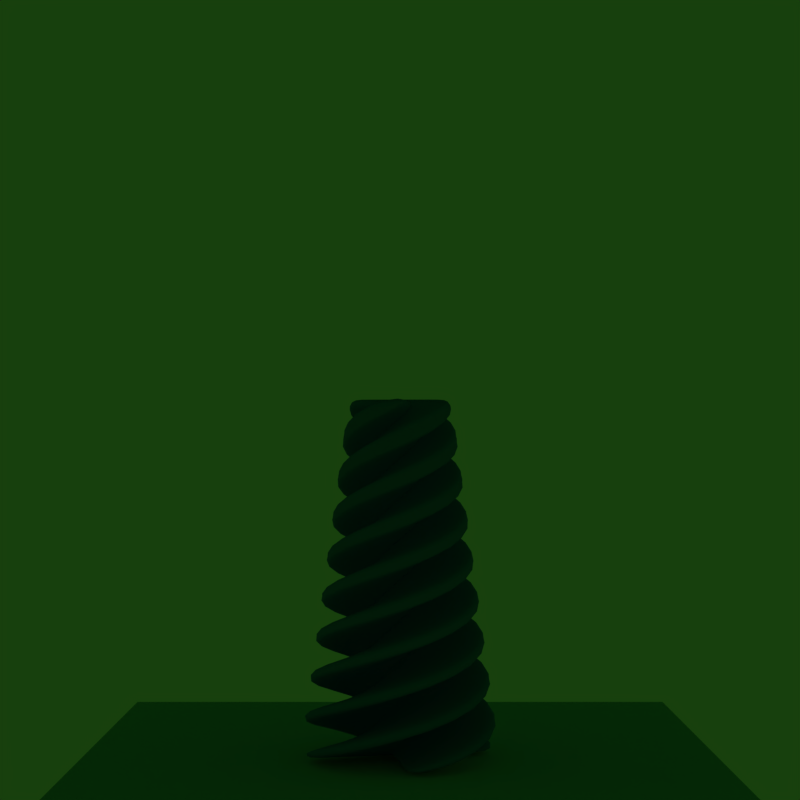# Source: plant_cone.blend  (saved by Blender 2.79.0; exported with 4.5.12 LTS)
import bpy
from mathutils import Matrix  # noqa: F401  (used for matrix-valued properties, if any)

bpy.ops.wm.read_factory_settings(use_empty=True)
scene = bpy.context.scene
scene.name = 'Scene'

# ---- collections
col_collection_1 = bpy.data.collections.new('Collection 1'); scene.collection.children.link(col_collection_1)

# ---- materials (node trees are filled in below, after node groups)
mat_material_008 = bpy.data.materials.new('Material.008')
mat_material_008.alpha_threshold = 0.0
mat_material_008.use_transparent_shadow = False
mat_material_008.diffuse_color = (0.1036, 0.2722, 0.8, 1.0)
mat_material_008.specular_color = (1.0, 0.06249, 0.8066)
mat_material_008.roughness = 0.5
mat_material_008.specular_intensity = 1.0
mat_material_005 = bpy.data.materials.new('Material.005')
mat_material_005.alpha_threshold = 0.0
mat_material_005.use_transparent_shadow = False
mat_material_005.diffuse_color = (0.01085, 0.1902, 0.0, 1.0)
mat_material_005.roughness = 0.5
mat_material_005.specular_intensity = 0.0
mat_material_004 = bpy.data.materials.new('Material.004')
mat_material_004.alpha_threshold = 0.0
mat_material_004.use_transparent_shadow = False
mat_material_004.diffuse_color = (0.0004253, 0.6076, 0.8, 1.0)
mat_material_004.roughness = 0.5
mat_onlyshadow = bpy.data.materials.new('onlyshadow')
mat_onlyshadow.alpha_threshold = 0.0
mat_onlyshadow.use_transparent_shadow = False
mat_onlyshadow.roughness = 0.5

# ---- material node trees

# ---- world
world_world = bpy.data.worlds.new('World'); scene.world = world_world
world_world.color = (0.008851, 0.05087, 0.004004)
world_world.use_sun_shadow = False
world_world.sun_shadow_jitter_overblur = 0.0
world_world.cycles.sampling_method = 'MANUAL'
world_world.light_settings.ao_factor = 0.8

# ---- cameras
cam_camera_001 = bpy.data.cameras.new('Camera.001')
cam_camera_001.clip_end = 100.0
cam_camera_001.lens = 60.0
cam_camera_001.sensor_width = 32.0
cam_camera_001.sensor_height = 18.0
cam_camera_001.display_size = 2.0
cam_camera_001.dof.focus_distance = 0.0
cam_camera_001.dof.aperture_fstop = 128.0
cam_camera_001.dof.aperture_blades = 6

# ---- lights
light_sun = bpy.data.lights.new('Sun', 'SUN')
light_sun.transmission_factor = 0.0
light_sun.angle = 0.1993
light_sun.energy = 1.0
light_sun.shadow_buffer_clip_start = 0.5
light_sun.shadow_soft_size = 0.1
light_sun.shadow_cascade_max_distance = 1000.0

# ---- meshes
me_cube_012 = bpy.data.meshes.new('Cube.012')
me_cube_012.from_pydata([(-0.2436, -0.06396, 0.005811), (-0.1247, -0.06396, 1.13), (-0.2436, 0.06396, 0.005811), (-0.1247, 0.06396, 1.13), (0.2436, -0.06396, 0.005811), (0.1247, -0.06396, 1.13), (0.2436, 0.06396, 0.005811), (0.1247, 0.06396, 1.13), (-0.3192, 0.06396, 0.005811), (-0.3192, -0.06396, 0.005811), (-0.1635, -0.06396, 1.13), (-0.1635, 0.06396, 1.13), (0.1635, 0.06396, 1.13), (0.3192, 0.06396, 0.005811), (0.3192, -0.06396, 0.005811), (0.1635, -0.06396, 1.13), (-0.2328, -0.06396, 0.108), (-0.222, -0.06396, 0.2102), (-0.2112, -0.06396, 0.3124), (-0.2004, -0.06396, 0.4146), (-0.1895, -0.06396, 0.5168), (-0.1787, -0.06396, 0.619), (-0.1679, -0.06396, 0.7211), (-0.1571, -0.06396, 0.8233), (-0.1463, -0.06396, 0.9255), (-0.1355, -0.06396, 1.028), (-0.1355, 0.06396, 1.028), (-0.1463, 0.06396, 0.9255), (-0.1571, 0.06396, 0.8233), (-0.1679, 0.06396, 0.7211), (-0.1787, 0.06396, 0.619), (-0.1895, 0.06396, 0.5168), (-0.2004, 0.06396, 0.4146), (-0.2112, 0.06396, 0.3124), (-0.222, 0.06396, 0.2102), (-0.2328, 0.06396, 0.108), (0.1355, 0.06396, 1.028), (0.1463, 0.06396, 0.9255), (0.1571, 0.06396, 0.8233), (0.1679, 0.06396, 0.7211), (0.1787, 0.06396, 0.619), (0.1895, 0.06396, 0.5168), (0.2004, 0.06396, 0.4146), (0.2112, 0.06396, 0.3124), (0.222, 0.06396, 0.2102), (0.2328, 0.06396, 0.108), (0.1355, -0.06396, 1.028), (0.1463, -0.06396, 0.9255), (0.1571, -0.06396, 0.8233), (0.1679, -0.06396, 0.7211), (0.1787, -0.06396, 0.619), (0.1895, -0.06396, 0.5168), (0.2004, -0.06396, 0.4146), (0.2112, -0.06396, 0.3124), (0.222, -0.06396, 0.2102), (0.2328, -0.06396, 0.108), (-0.3051, -0.06396, 0.108), (-0.2909, -0.06396, 0.2102), (-0.2767, -0.06396, 0.3124), (-0.2626, -0.06396, 0.4146), (-0.2484, -0.06396, 0.5168), (-0.2343, -0.06396, 0.619), (-0.2201, -0.06396, 0.7211), (-0.2059, -0.06396, 0.8233), (-0.1918, -0.06396, 0.9255), (-0.1776, -0.06396, 1.028), (-0.1776, 0.06396, 1.028), (-0.1918, 0.06396, 0.9255), (-0.2059, 0.06396, 0.8233), (-0.2201, 0.06396, 0.7211), (-0.2343, 0.06396, 0.619), (-0.2484, 0.06396, 0.5168), (-0.2626, 0.06396, 0.4146), (-0.2767, 0.06396, 0.3124), (-0.2909, 0.06396, 0.2102), (-0.3051, 0.06396, 0.108), (0.1776, 0.06396, 1.028), (0.1918, 0.06396, 0.9255), (0.2059, 0.06396, 0.8233), (0.2201, 0.06396, 0.7211), (0.2343, 0.06396, 0.619), (0.2484, 0.06396, 0.5168), (0.2626, 0.06396, 0.4146), (0.2767, 0.06396, 0.3124), (0.2909, 0.06396, 0.2102), (0.3051, 0.06396, 0.108), (0.1776, -0.06396, 1.028), (0.1918, -0.06396, 0.9255), (0.2059, -0.06396, 0.8233), (0.2201, -0.06396, 0.7211), (0.2343, -0.06396, 0.619), (0.2484, -0.06396, 0.5168), (0.2626, -0.06396, 0.4146), (0.2767, -0.06396, 0.3124), (0.2909, -0.06396, 0.2102), (0.3051, -0.06396, 0.108)], [], [(2, 0, 9, 8), (26, 3, 7, 36), (1, 3, 11, 10), (46, 5, 1, 25), (2, 6, 4, 0), (7, 3, 1, 5), (65, 10, 11, 66), (76, 12, 15, 86), (55, 4, 14, 95), (4, 6, 13, 14), (35, 2, 8, 75), (25, 1, 10, 65), (7, 5, 15, 12), (36, 7, 12, 76), (6, 45, 85, 13), (45, 44, 84, 85), (44, 43, 83, 84), (43, 42, 82, 83), (42, 41, 81, 82), (41, 40, 80, 81), (40, 39, 79, 80), (39, 38, 78, 79), (38, 37, 77, 78), (37, 36, 76, 77), (0, 16, 56, 9), (16, 17, 57, 56), (17, 18, 58, 57), (18, 19, 59, 58), (19, 20, 60, 59), (20, 21, 61, 60), (21, 22, 62, 61), (22, 23, 63, 62), (23, 24, 64, 63), (24, 25, 65, 64), (3, 26, 66, 11), (26, 27, 67, 66), (27, 28, 68, 67), (28, 29, 69, 68), (29, 30, 70, 69), (30, 31, 71, 70), (31, 32, 72, 71), (32, 33, 73, 72), (33, 34, 74, 73), (34, 35, 75, 74), (5, 46, 86, 15), (46, 47, 87, 86), (47, 48, 88, 87), (48, 49, 89, 88), (49, 50, 90, 89), (50, 51, 91, 90), (51, 52, 92, 91), (52, 53, 93, 92), (53, 54, 94, 93), (54, 55, 95, 94), (13, 85, 95, 14), (85, 84, 94, 95), (84, 83, 93, 94), (83, 82, 92, 93), (82, 81, 91, 92), (81, 80, 90, 91), (80, 79, 89, 90), (79, 78, 88, 89), (78, 77, 87, 88), (77, 76, 86, 87), (9, 56, 75, 8), (56, 57, 74, 75), (57, 58, 73, 74), (58, 59, 72, 73), (59, 60, 71, 72), (60, 61, 70, 71), (61, 62, 69, 70), (62, 63, 68, 69), (63, 64, 67, 68), (64, 65, 66, 67), (4, 55, 16, 0), (55, 54, 17, 16), (54, 53, 18, 17), (53, 52, 19, 18), (52, 51, 20, 19), (51, 50, 21, 20), (50, 49, 22, 21), (49, 48, 23, 22), (48, 47, 24, 23), (47, 46, 25, 24), (2, 35, 45, 6), (35, 34, 44, 45), (34, 33, 43, 44), (33, 32, 42, 43), (32, 31, 41, 42), (31, 30, 40, 41), (30, 29, 39, 40), (29, 28, 38, 39), (28, 27, 37, 38), (27, 26, 36, 37)])
me_cube_012.polygons.foreach_set('use_smooth', [True] * 94)
me_cube_012.materials.append(mat_material_008)
me_cube_012.use_remesh_preserve_volume = False
me_cube_012.use_remesh_preserve_attributes = False
me_cube_012.use_mirror_vertex_groups = False
me_cube_012.update()
me_cube_008 = bpy.data.meshes.new('Cube.008')
me_cube_008.from_pydata([(-0.2436, -0.06396, 0.005811), (-0.1247, -0.06396, 1.13), (-0.2436, 0.06396, 0.005811), (-0.1247, 0.06396, 1.13), (0.2436, -0.06396, 0.005811), (0.1247, -0.06396, 1.13), (0.2436, 0.06396, 0.005811), (0.1247, 0.06396, 1.13), (-0.3192, 0.06396, 0.005811), (-0.3192, -0.06396, 0.005811), (-0.1635, -0.06396, 1.13), (-0.1635, 0.06396, 1.13), (0.1635, 0.06396, 1.13), (0.3192, 0.06396, 0.005811), (0.3192, -0.06396, 0.005811), (0.1635, -0.06396, 1.13), (-0.2328, -0.06396, 0.108), (-0.222, -0.06396, 0.2102), (-0.2112, -0.06396, 0.3124), (-0.2004, -0.06396, 0.4146), (-0.1895, -0.06396, 0.5168), (-0.1787, -0.06396, 0.619), (-0.1679, -0.06396, 0.7211), (-0.1571, -0.06396, 0.8233), (-0.1463, -0.06396, 0.9255), (-0.1355, -0.06396, 1.028), (-0.1355, 0.06396, 1.028), (-0.1463, 0.06396, 0.9255), (-0.1571, 0.06396, 0.8233), (-0.1679, 0.06396, 0.7211), (-0.1787, 0.06396, 0.619), (-0.1895, 0.06396, 0.5168), (-0.2004, 0.06396, 0.4146), (-0.2112, 0.06396, 0.3124), (-0.222, 0.06396, 0.2102), (-0.2328, 0.06396, 0.108), (0.1355, 0.06396, 1.028), (0.1463, 0.06396, 0.9255), (0.1571, 0.06396, 0.8233), (0.1679, 0.06396, 0.7211), (0.1787, 0.06396, 0.619), (0.1895, 0.06396, 0.5168), (0.2004, 0.06396, 0.4146), (0.2112, 0.06396, 0.3124), (0.222, 0.06396, 0.2102), (0.2328, 0.06396, 0.108), (0.1355, -0.06396, 1.028), (0.1463, -0.06396, 0.9255), (0.1571, -0.06396, 0.8233), (0.1679, -0.06396, 0.7211), (0.1787, -0.06396, 0.619), (0.1895, -0.06396, 0.5168), (0.2004, -0.06396, 0.4146), (0.2112, -0.06396, 0.3124), (0.222, -0.06396, 0.2102), (0.2328, -0.06396, 0.108), (-0.3051, -0.06396, 0.108), (-0.2909, -0.06396, 0.2102), (-0.2767, -0.06396, 0.3124), (-0.2626, -0.06396, 0.4146), (-0.2484, -0.06396, 0.5168), (-0.2343, -0.06396, 0.619), (-0.2201, -0.06396, 0.7211), (-0.2059, -0.06396, 0.8233), (-0.1918, -0.06396, 0.9255), (-0.1776, -0.06396, 1.028), (-0.1776, 0.06396, 1.028), (-0.1918, 0.06396, 0.9255), (-0.2059, 0.06396, 0.8233), (-0.2201, 0.06396, 0.7211), (-0.2343, 0.06396, 0.619), (-0.2484, 0.06396, 0.5168), (-0.2626, 0.06396, 0.4146), (-0.2767, 0.06396, 0.3124), (-0.2909, 0.06396, 0.2102), (-0.3051, 0.06396, 0.108), (0.1776, 0.06396, 1.028), (0.1918, 0.06396, 0.9255), (0.2059, 0.06396, 0.8233), (0.2201, 0.06396, 0.7211), (0.2343, 0.06396, 0.619), (0.2484, 0.06396, 0.5168), (0.2626, 0.06396, 0.4146), (0.2767, 0.06396, 0.3124), (0.2909, 0.06396, 0.2102), (0.3051, 0.06396, 0.108), (0.1776, -0.06396, 1.028), (0.1918, -0.06396, 0.9255), (0.2059, -0.06396, 0.8233), (0.2201, -0.06396, 0.7211), (0.2343, -0.06396, 0.619), (0.2484, -0.06396, 0.5168), (0.2626, -0.06396, 0.4146), (0.2767, -0.06396, 0.3124), (0.2909, -0.06396, 0.2102), (0.3051, -0.06396, 0.108)], [], [(2, 0, 9, 8), (26, 3, 7, 36), (1, 3, 11, 10), (46, 5, 1, 25), (2, 6, 4, 0), (7, 3, 1, 5), (65, 10, 11, 66), (76, 12, 15, 86), (55, 4, 14, 95), (4, 6, 13, 14), (35, 2, 8, 75), (25, 1, 10, 65), (7, 5, 15, 12), (36, 7, 12, 76), (6, 45, 85, 13), (45, 44, 84, 85), (44, 43, 83, 84), (43, 42, 82, 83), (42, 41, 81, 82), (41, 40, 80, 81), (40, 39, 79, 80), (39, 38, 78, 79), (38, 37, 77, 78), (37, 36, 76, 77), (0, 16, 56, 9), (16, 17, 57, 56), (17, 18, 58, 57), (18, 19, 59, 58), (19, 20, 60, 59), (20, 21, 61, 60), (21, 22, 62, 61), (22, 23, 63, 62), (23, 24, 64, 63), (24, 25, 65, 64), (3, 26, 66, 11), (26, 27, 67, 66), (27, 28, 68, 67), (28, 29, 69, 68), (29, 30, 70, 69), (30, 31, 71, 70), (31, 32, 72, 71), (32, 33, 73, 72), (33, 34, 74, 73), (34, 35, 75, 74), (5, 46, 86, 15), (46, 47, 87, 86), (47, 48, 88, 87), (48, 49, 89, 88), (49, 50, 90, 89), (50, 51, 91, 90), (51, 52, 92, 91), (52, 53, 93, 92), (53, 54, 94, 93), (54, 55, 95, 94), (13, 85, 95, 14), (85, 84, 94, 95), (84, 83, 93, 94), (83, 82, 92, 93), (82, 81, 91, 92), (81, 80, 90, 91), (80, 79, 89, 90), (79, 78, 88, 89), (78, 77, 87, 88), (77, 76, 86, 87), (9, 56, 75, 8), (56, 57, 74, 75), (57, 58, 73, 74), (58, 59, 72, 73), (59, 60, 71, 72), (60, 61, 70, 71), (61, 62, 69, 70), (62, 63, 68, 69), (63, 64, 67, 68), (64, 65, 66, 67), (4, 55, 16, 0), (55, 54, 17, 16), (54, 53, 18, 17), (53, 52, 19, 18), (52, 51, 20, 19), (51, 50, 21, 20), (50, 49, 22, 21), (49, 48, 23, 22), (48, 47, 24, 23), (47, 46, 25, 24), (2, 35, 45, 6), (35, 34, 44, 45), (34, 33, 43, 44), (33, 32, 42, 43), (32, 31, 41, 42), (31, 30, 40, 41), (30, 29, 39, 40), (29, 28, 38, 39), (28, 27, 37, 38), (27, 26, 36, 37)])
me_cube_008.polygons.foreach_set('use_smooth', [True] * 94)
me_cube_008.materials.append(mat_material_008)
me_cube_008.use_remesh_preserve_volume = False
me_cube_008.use_remesh_preserve_attributes = False
me_cube_008.use_mirror_vertex_groups = False
me_cube_008.update()
me_plane_002 = bpy.data.meshes.new('Plane.002')
me_plane_002.from_pydata([(-1.0, -1.0, 0.0), (1.0, -1.0, 0.0), (-1.0, 1.0, 0.0), (1.0, 1.0, 0.0)], [], [(0, 1, 3, 2)])
me_plane_002.materials.append(mat_material_005)
me_plane_002.use_remesh_preserve_volume = False
me_plane_002.use_remesh_preserve_attributes = False
me_plane_002.use_mirror_vertex_groups = False
me_plane_002.update()
me_plane_001 = bpy.data.meshes.new('Plane.001')
me_plane_001.from_pydata([(-1.0, -1.0, 0.0), (1.0, -1.0, 0.0), (-1.0, 1.0, 0.0), (1.0, 1.0, 0.0)], [], [(0, 1, 3, 2)])
me_plane_001.materials.append(mat_material_004)
me_plane_001.use_remesh_preserve_volume = False
me_plane_001.use_remesh_preserve_attributes = False
me_plane_001.use_mirror_vertex_groups = False
me_plane_001.update()
me_plane = bpy.data.meshes.new('Plane')
me_plane.from_pydata([(-1.0, -1.0, 0.0), (1.0, -1.0, 0.0), (-1.0, 1.0, 0.0), (1.0, 1.0, 0.0)], [], [(0, 1, 3, 2)])
me_plane.materials.append(mat_onlyshadow)
me_plane.use_remesh_preserve_volume = False
me_plane.use_remesh_preserve_attributes = False
me_plane.use_mirror_vertex_groups = False
me_plane.update()

# ---- objects
ob_cube_001 = bpy.data.objects.new('Cube.001', me_cube_012)
ob_cube = bpy.data.objects.new('Cube', me_cube_008)
ob_plane_002 = bpy.data.objects.new('Plane.002', me_plane_002)
ob_plane_001 = bpy.data.objects.new('Plane.001', me_plane_001)
ob_sun = bpy.data.objects.new('Sun', light_sun)
ob_plane = bpy.data.objects.new('Plane', me_plane)
ob_camera = bpy.data.objects.new('Camera', cam_camera_001)

# ---- transforms, parenting, visibility, modifiers, constraints
ob_cube_001.location = (0.0, 0.0, 0.0)
ob_cube_001.rotation_euler = (0.0, -0.0, -4.712)
ob_cube_001.lineart.crease_threshold = 0.0
_m = ob_cube_001.modifiers.new('Subsurf', 'SUBSURF')
_m.uv_smooth = 'PRESERVE_CORNERS'
_m.quality = 2
_m.levels = 3
_m.show_only_control_edges = False
_m = ob_cube_001.modifiers.new('SimpleDeform', 'SIMPLE_DEFORM')
_m.deform_axis = 'Z'
_m.factor = 13.96
_m.angle = 13.96
ob_cube.location = (0.0, 0.0, 0.0)
ob_cube.lineart.crease_threshold = 0.0
_m = ob_cube.modifiers.new('Subsurf', 'SUBSURF')
_m.uv_smooth = 'PRESERVE_CORNERS'
_m.quality = 2
_m.levels = 3
_m.show_only_control_edges = False
_m = ob_cube.modifiers.new('SimpleDeform', 'SIMPLE_DEFORM')
_m.deform_axis = 'Z'
_m.factor = 13.96
_m.angle = 13.96
ob_plane_002.location = (0.0, 0.0, -4.312)
ob_plane_002.rotation_euler = (-6.283, 1.412e-23, -2.931e-30)
ob_plane_002.scale = (8.862, 8.862, 8.862)
ob_plane_002.lineart.crease_threshold = 0.0
ob_plane_001.location = (0.0, 0.0, 5.3)
ob_plane_001.rotation_euler = (-3.142, -3.353e-23, 4.441e-16)
ob_plane_001.scale = (8.862, 8.862, 8.862)
ob_plane_001.lineart.crease_threshold = 0.0
ob_sun.location = (0.0, 0.0, 4.0)
ob_sun.lineart.crease_threshold = 0.0
ob_plane.location = (0.0, 0.0, 0.0)
ob_plane.lineart.crease_threshold = 0.0
ob_camera.location = (0.0, -4.743, 1.0)
ob_camera.rotation_euler = (1.597, -0.0, 0.0)
ob_camera.lineart.crease_threshold = 0.0

# ---- collection membership
col_collection_1.objects.link(ob_cube_001)
col_collection_1.objects.link(ob_cube)
col_collection_1.objects.link(ob_plane_002)
col_collection_1.objects.link(ob_plane_001)
col_collection_1.objects.link(ob_sun)
col_collection_1.objects.link(ob_plane)
col_collection_1.objects.link(ob_camera)

# ---- scene / render settings (as saved in the file)
scene.camera = ob_camera
scene.frame_start = 1; scene.frame_end = 250; scene.frame_set(1)
scene.render.engine = 'BLENDER_EEVEE_NEXT'
scene.render.resolution_x = 128
scene.render.resolution_y = 128
scene.render.dither_intensity = 0.0
scene.render.film_transparent = True
scene.cycles.use_denoising = False
scene.cycles.samples = 128
scene.cycles.sampling_pattern = 'TABULATED_SOBOL'
scene.cycles.use_adaptive_sampling = False
scene.cycles.use_light_tree = False
scene.cycles.blur_glossy = 0.0
scene.cycles.sample_clamp_indirect = 0.0
scene.view_settings.view_transform = 'Standard'
bpy.context.view_layer.update()
